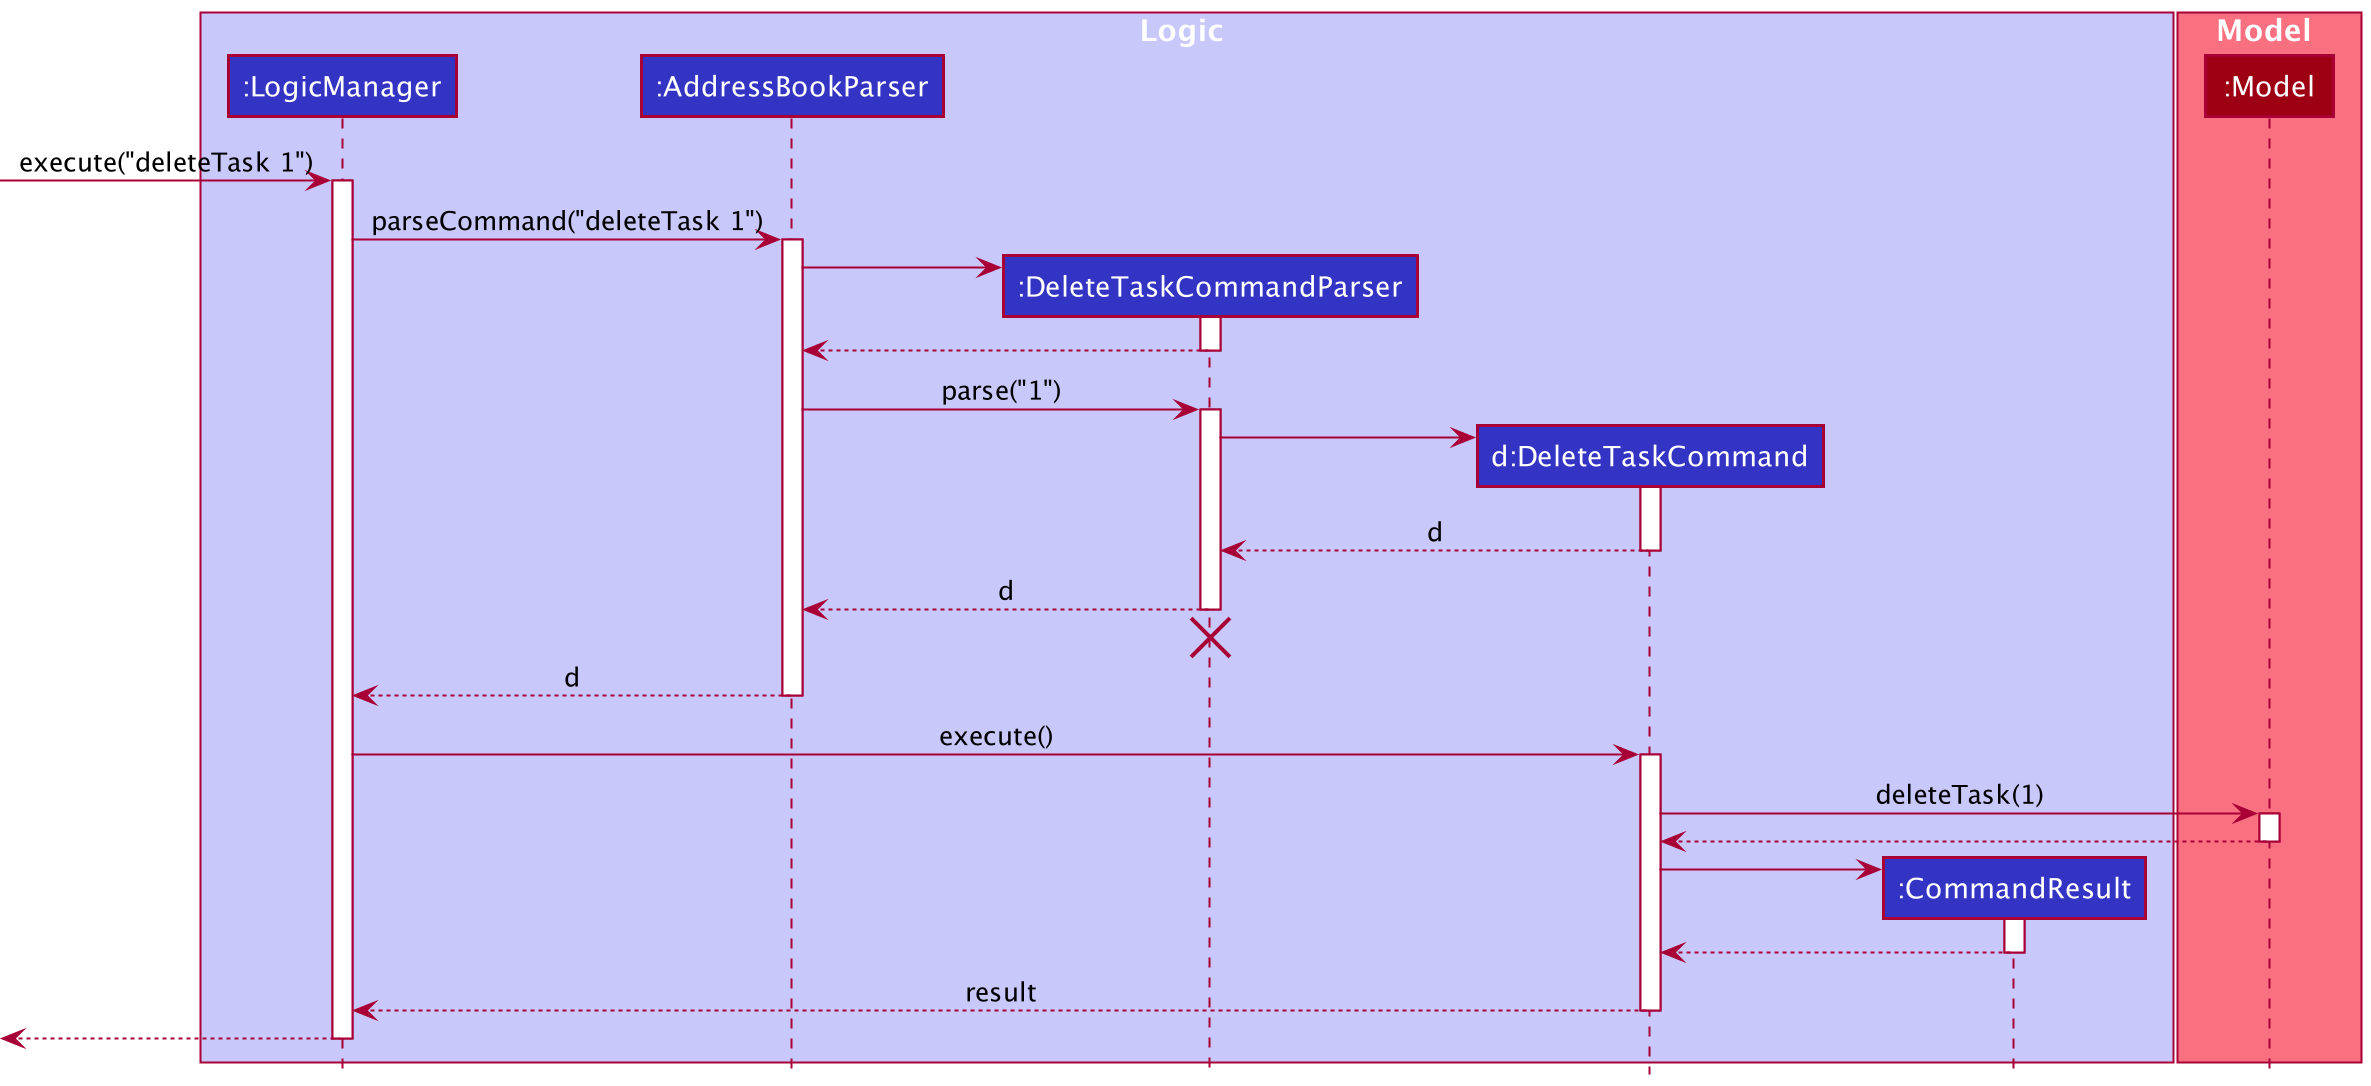

The diagram above was rendered by PlantUML. Its source (embedded in the PNG):
@startuml
!include style.puml

box Logic LOGIC_COLOR_T1
participant ":LogicManager" as LogicManager LOGIC_COLOR
participant ":AddressBookParser" as AddressBookParser LOGIC_COLOR
participant ":DeleteTaskCommandParser" as DeleteTaskCommandParser LOGIC_COLOR
participant "d:DeleteTaskCommand" as DeleteTaskCommand LOGIC_COLOR
participant ":CommandResult" as CommandResult LOGIC_COLOR
end box

box Model MODEL_COLOR_T1
participant ":Model" as Model MODEL_COLOR
end box

[-> LogicManager : execute("deleteTask 1")
activate LogicManager

LogicManager -> AddressBookParser : parseCommand("deleteTask 1")
activate AddressBookParser

create DeleteTaskCommandParser
AddressBookParser -> DeleteTaskCommandParser
activate DeleteTaskCommandParser

DeleteTaskCommandParser --> AddressBookParser
deactivate DeleteTaskCommandParser

AddressBookParser -> DeleteTaskCommandParser : parse("1")
activate DeleteTaskCommandParser

create DeleteTaskCommand
DeleteTaskCommandParser -> DeleteTaskCommand
activate DeleteTaskCommand

DeleteTaskCommand --> DeleteTaskCommandParser : d
deactivate DeleteTaskCommand

DeleteTaskCommandParser --> AddressBookParser : d
deactivate DeleteTaskCommandParser
'Hidden arrow to position the destroy marker below the end of the activation bar.
DeleteTaskCommandParser -[hidden]-> AddressBookParser
destroy DeleteTaskCommandParser

AddressBookParser --> LogicManager : d
deactivate AddressBookParser

LogicManager -> DeleteTaskCommand : execute()
activate DeleteTaskCommand

DeleteTaskCommand -> Model : deleteTask(1)
activate Model

Model --> DeleteTaskCommand
deactivate Model

create CommandResult
DeleteTaskCommand -> CommandResult
activate CommandResult

CommandResult --> DeleteTaskCommand
deactivate CommandResult

DeleteTaskCommand --> LogicManager : result
deactivate DeleteTaskCommand

[<--LogicManager
deactivate LogicManager
@enduml